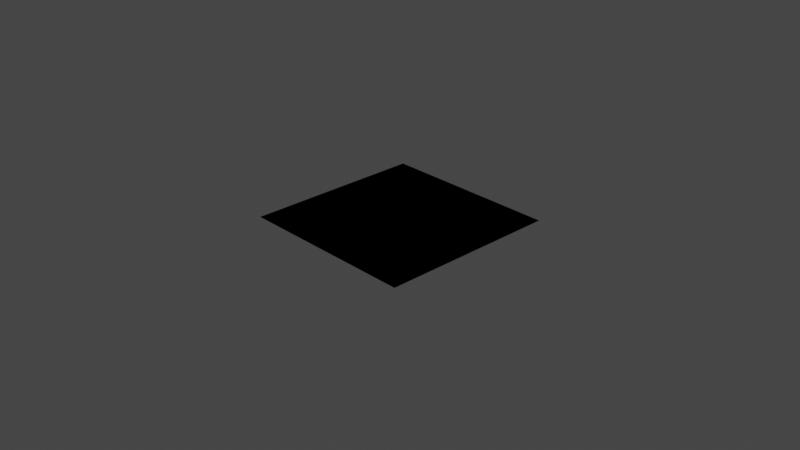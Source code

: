 # Source: ShipWallTest.blend  (saved by Blender 3.2.14; exported with 4.5.12 LTS)
import bpy
from mathutils import Matrix  # noqa: F401  (used for matrix-valued properties, if any)

bpy.ops.wm.read_factory_settings(use_empty=True)
scene = bpy.context.scene
scene.name = 'Scene'

# ---- collections
col_collection = bpy.data.collections.new('Collection'); scene.collection.children.link(col_collection)

# ---- images (referenced by path relative to the original .blend; pixels are not part of the script)
import os
ASSET_DIR = os.environ.get("B2B_ASSET_DIR", "")  # directory of the original .blend (textures are referenced by path, not embedded)
HERE = os.path.dirname(os.path.abspath(__file__))  # packed textures are extracted next to this script under _unpacked/

def load_image(name, relpath, width, height, colorspace="sRGB"):
    """Load a texture the original file referenced (path relative to the .blend, or extracted next to this script)."""
    p = next((c for c in (os.path.join(HERE, relpath), os.path.join(ASSET_DIR, relpath)) if relpath and os.path.exists(c)), "")
    if p:
        img = bpy.data.images.load(p, check_existing=True)
        img.name = name
    else:  # same state as the original file: an image datablock whose file is absent (Cycles renders it pink)
        img = bpy.data.images.new(name, width, height)
        img.source = "FILE"
        img.filepath = "//" + (relpath or name)
    img.colorspace_settings.name = colorspace
    return img
img_shipwalls_png = load_image('ShipWalls.png', 'ShipWalls.png', 1024, 1024, 'sRGB')
img_shipwalls_displacement_png = load_image('ShipWalls_Displacement.png', 'ShipWalls_Displacement.png', 1024, 1024, 'sRGB')
img_shipwalls_norm = load_image('ShipWalls_Norm', 'ShipWalls_Norm.png', 1024, 1024, 'Non-Color')

# ---- materials (node trees are filled in below, after node groups)
mat_walls = bpy.data.materials.new('Walls')
mat_walls.alpha_threshold = 0.0
mat_walls.line_color = (0.0, 0.0, 0.0, 1.0)
mat_material = bpy.data.materials.new('Material')

# ---- material node trees
mat_walls.use_nodes = True; mat_walls.node_tree.nodes.clear()
_N = mat_walls.node_tree.nodes; _L = mat_walls.node_tree.links
n0 = _N.new('ShaderNodeTexImage'); n0.name = 'Image Texture'; n0.location = (-103, 288)
n0.image = img_shipwalls_png
n1 = _N.new('ShaderNodeTexImage'); n1.name = 'Image Texture.001'; n1.location = (402, -376)
n1.image = img_shipwalls_displacement_png
n2 = _N.new('ShaderNodeOutputMaterial'); n2.name = 'Material Output'; n2.location = (1618, 242)
n3 = _N.new('ShaderNodeValToRGB'); n3.name = 'ColorRamp'; n3.location = (781, 32)
while len(n3.color_ramp.elements) > 1: n3.color_ramp.elements.remove(n3.color_ramp.elements[-1])
n3.color_ramp.elements[0].position = 0.0; n3.color_ramp.elements[0].color = (0.0, 0.0, 0.0, 1.0)
_e = n3.color_ramp.elements.new(1.0); _e.color = (0.03288, 0.03288, 0.03288, 1.0)
n4 = _N.new('ShaderNodeValToRGB'); n4.name = 'ColorRamp.001'; n4.location = (890, -206)
while len(n4.color_ramp.elements) > 1: n4.color_ramp.elements.remove(n4.color_ramp.elements[-1])
n4.color_ramp.elements[0].position = 0.0; n4.color_ramp.elements[0].color = (0.0, 0.0, 0.0, 1.0)
_e = n4.color_ramp.elements.new(1.0); _e.color = (0.006291, 0.006291, 0.006291, 1.0)
n5 = _N.new('ShaderNodeTexNoise'); n5.name = 'Noise Texture'; n5.location = (705, -434)
n5.inputs[2].default_value = 14.7
n5.inputs[3].default_value = 0.0
n5.inputs[4].default_value = 1.0
n6 = _N.new('ShaderNodeMix'); n6.name = 'Mix'; n6.location = (1178, 6)
n6.data_type = 'RGBA'
n6.blend_type = 'ADD'
n6.inputs[0].default_value = 1.0
n7 = _N.new('ShaderNodeValue'); n7.name = 'Value'; n7.location = (1294, -202)
n7.outputs[0].default_value = 2.0
n8 = _N.new('ShaderNodeBsdfPrincipled'); n8.name = 'Principled BSDF'; n8.location = (187, 308)
n8.distribution = 'GGX'
n8.subsurface_method = 'RANDOM_WALK_SKIN'
n8.inputs[1].default_value = 1.0
n8.inputs[2].default_value = 0.4
n8.inputs[3].default_value = 1.45
n8.inputs[27].default_value = (0.0, 0.0, 0.0, 1.0)
n8.inputs[28].default_value = 1.0
n9 = _N.new('ShaderNodeMix'); n9.name = 'Mix.001'; n9.location = (1368, 145)
n9.data_type = 'RGBA'
n9.blend_type = 'MULTIPLY'
n9.inputs[0].default_value = 1.0
_L.new(n0.outputs[0], n8.inputs[0])
_L.new(n1.outputs[0], n3.inputs[0])
_L.new(n3.outputs[0], n6.inputs[6])
_L.new(n5.outputs[1], n4.inputs[0])
_L.new(n4.outputs[0], n6.inputs[7])
_L.new(n7.outputs[0], n9.inputs[7])
_L.new(n6.outputs[2], n9.inputs[6])
_L.new(n8.outputs[0], n2.inputs[0])
_L.new(n9.outputs[2], n2.inputs[2])
n2.is_active_output = True
mat_material.use_nodes = True; mat_material.node_tree.nodes.clear()
_N = mat_material.node_tree.nodes; _L = mat_material.node_tree.links
n0 = _N.new('ShaderNodeOutputMaterial'); n0.name = 'Material Output'; n0.location = (1432, 3)
n1 = _N.new('ShaderNodeNormalMap'); n1.name = 'Normal Map'; n1.location = (854, -411)
n2 = _N.new('ShaderNodeBsdfPrincipled'); n2.name = 'Principled BSDF'; n2.location = (1142, 3)
n2.distribution = 'GGX'
n2.subsurface_method = 'RANDOM_WALK_SKIN'
n2.inputs[3].default_value = 1.45
n2.inputs[27].default_value = (0.0, 0.0, 0.0, 1.0)
n2.inputs[28].default_value = 1.0
n3 = _N.new('ShaderNodeTexImage'); n3.name = 'Image Texture.001'; n3.location = (412, -34)
n3.image = img_shipwalls_png
n4 = _N.new('ShaderNodeTexImage'); n4.name = 'Image Texture'; n4.location = (402, -368)
n4.image = img_shipwalls_norm
_L.new(n4.outputs[0], n1.inputs[1])
_L.new(n1.outputs[0], n2.inputs[5])
_L.new(n2.outputs[0], n0.inputs[0])
_L.new(n3.outputs[0], n2.inputs[0])
n0.is_active_output = True

# ---- world
world_world = bpy.data.worlds.new('World'); scene.world = world_world
world_world.use_nodes = True; world_world.node_tree.nodes.clear()
_N = world_world.node_tree.nodes; _L = world_world.node_tree.links
n0 = _N.new('ShaderNodeOutputWorld'); n0.name = 'World Output'; n0.location = (300, 300)
n1 = _N.new('ShaderNodeBackground'); n1.name = 'Background'; n1.location = (10, 300)
n1.inputs[0].default_value = (0.05088, 0.05088, 0.05088, 1.0)
_L.new(n1.outputs[0], n0.inputs[0])
n0.is_active_output = True
world_world.color = (0.05088, 0.05088, 0.05088)
world_world.use_sun_shadow = False
world_world.sun_shadow_jitter_overblur = 0.0

# ---- cameras
cam_camera = bpy.data.cameras.new('Camera')
cam_camera.clip_end = 100.0
cam_camera.ortho_scale = 7.314

# ---- lights
light_light = bpy.data.lights.new('Light', 'POINT')
light_light.transmission_factor = 0.0
light_light.energy = 1000.0
light_light.shadow_soft_size = 0.1
light_light.shadow_maximum_resolution = 0.006
light_light.use_absolute_resolution = True

# ---- meshes
me_plane_001 = bpy.data.meshes.new('Plane.001')
me_plane_001.from_pydata([(-1.0, -1.0, 0.0), (1.0, -1.0, 0.0), (-1.0, 1.0, 0.0), (1.0, 1.0, 0.0)], [], [(0, 1, 3, 2)])
_uv = me_plane_001.uv_layers.new(name='UVMap')
_uv.uv.foreach_set('vector', [0.0, 0.0, 1.0, 0.0, 1.0, 1.0, 0.0, 1.0])
me_plane_001.materials.append(mat_walls)
me_plane_001.update()
me_plane_002 = bpy.data.meshes.new('Plane.002')
me_plane_002.from_pydata([(-1.0, -1.0, 0.0), (1.0, -1.0, 0.0), (-1.0, 1.0, 0.0), (1.0, 1.0, 0.0)], [], [(0, 1, 3, 2)])
_uv = me_plane_002.uv_layers.new(name='UVMap')
_uv.uv.foreach_set('vector', [0.0, 0.0, 1.0, 0.0, 1.0, 1.0, 0.0, 1.0])
me_plane_002.materials.append(mat_material)
me_plane_002.update()

# ---- objects
ob_light = bpy.data.objects.new('Light', light_light)
ob_camera = bpy.data.objects.new('Camera', cam_camera)
ob_plane = bpy.data.objects.new('Plane', me_plane_001)
ob_plane_001 = bpy.data.objects.new('Plane.001', me_plane_002)

# ---- transforms, parenting, visibility, modifiers, constraints
ob_light.location = (4.636, -0.3594, 0.1812)
ob_light.rotation_euler = (0.6503, 0.05522, 1.866)
ob_light.lock_rotations_4d = False
ob_light.empty_display_type = 'ARROWS'
ob_light.color = (0.0, 0.0, 0.0, 0.0)
ob_light.lineart.crease_threshold = 0.0
ob_camera.location = (7.359, -6.926, 4.958)
ob_camera.rotation_euler = (1.109, 0.0, 0.8149)
ob_camera.lock_rotations_4d = False
ob_camera.empty_display_type = 'ARROWS'
ob_camera.color = (0.0, 0.0, 0.0, 0.0)
ob_camera.display_type = 'WIRE'
ob_camera.lineart.crease_threshold = 0.0
ob_plane.location = (0.0, 0.0, 0.0)
ob_plane_001.location = (0.0, 0.0, 0.0)

# ---- collection membership
col_collection.objects.link(ob_light)
col_collection.objects.link(ob_camera)
col_collection.objects.link(ob_plane)
col_collection.objects.link(ob_plane_001)

# ---- scene / render settings (as saved in the file)
scene.camera = ob_camera
scene.frame_start = 1; scene.frame_end = 250; scene.frame_set(1)
scene.render.engine = 'CYCLES'
scene.cycles.sampling_pattern = 'TABULATED_SOBOL'
scene.cycles.use_light_tree = False
scene.cycles.bake_type = 'NORMAL'
scene.view_settings.view_transform = 'Filmic'
bpy.context.view_layer.update()
